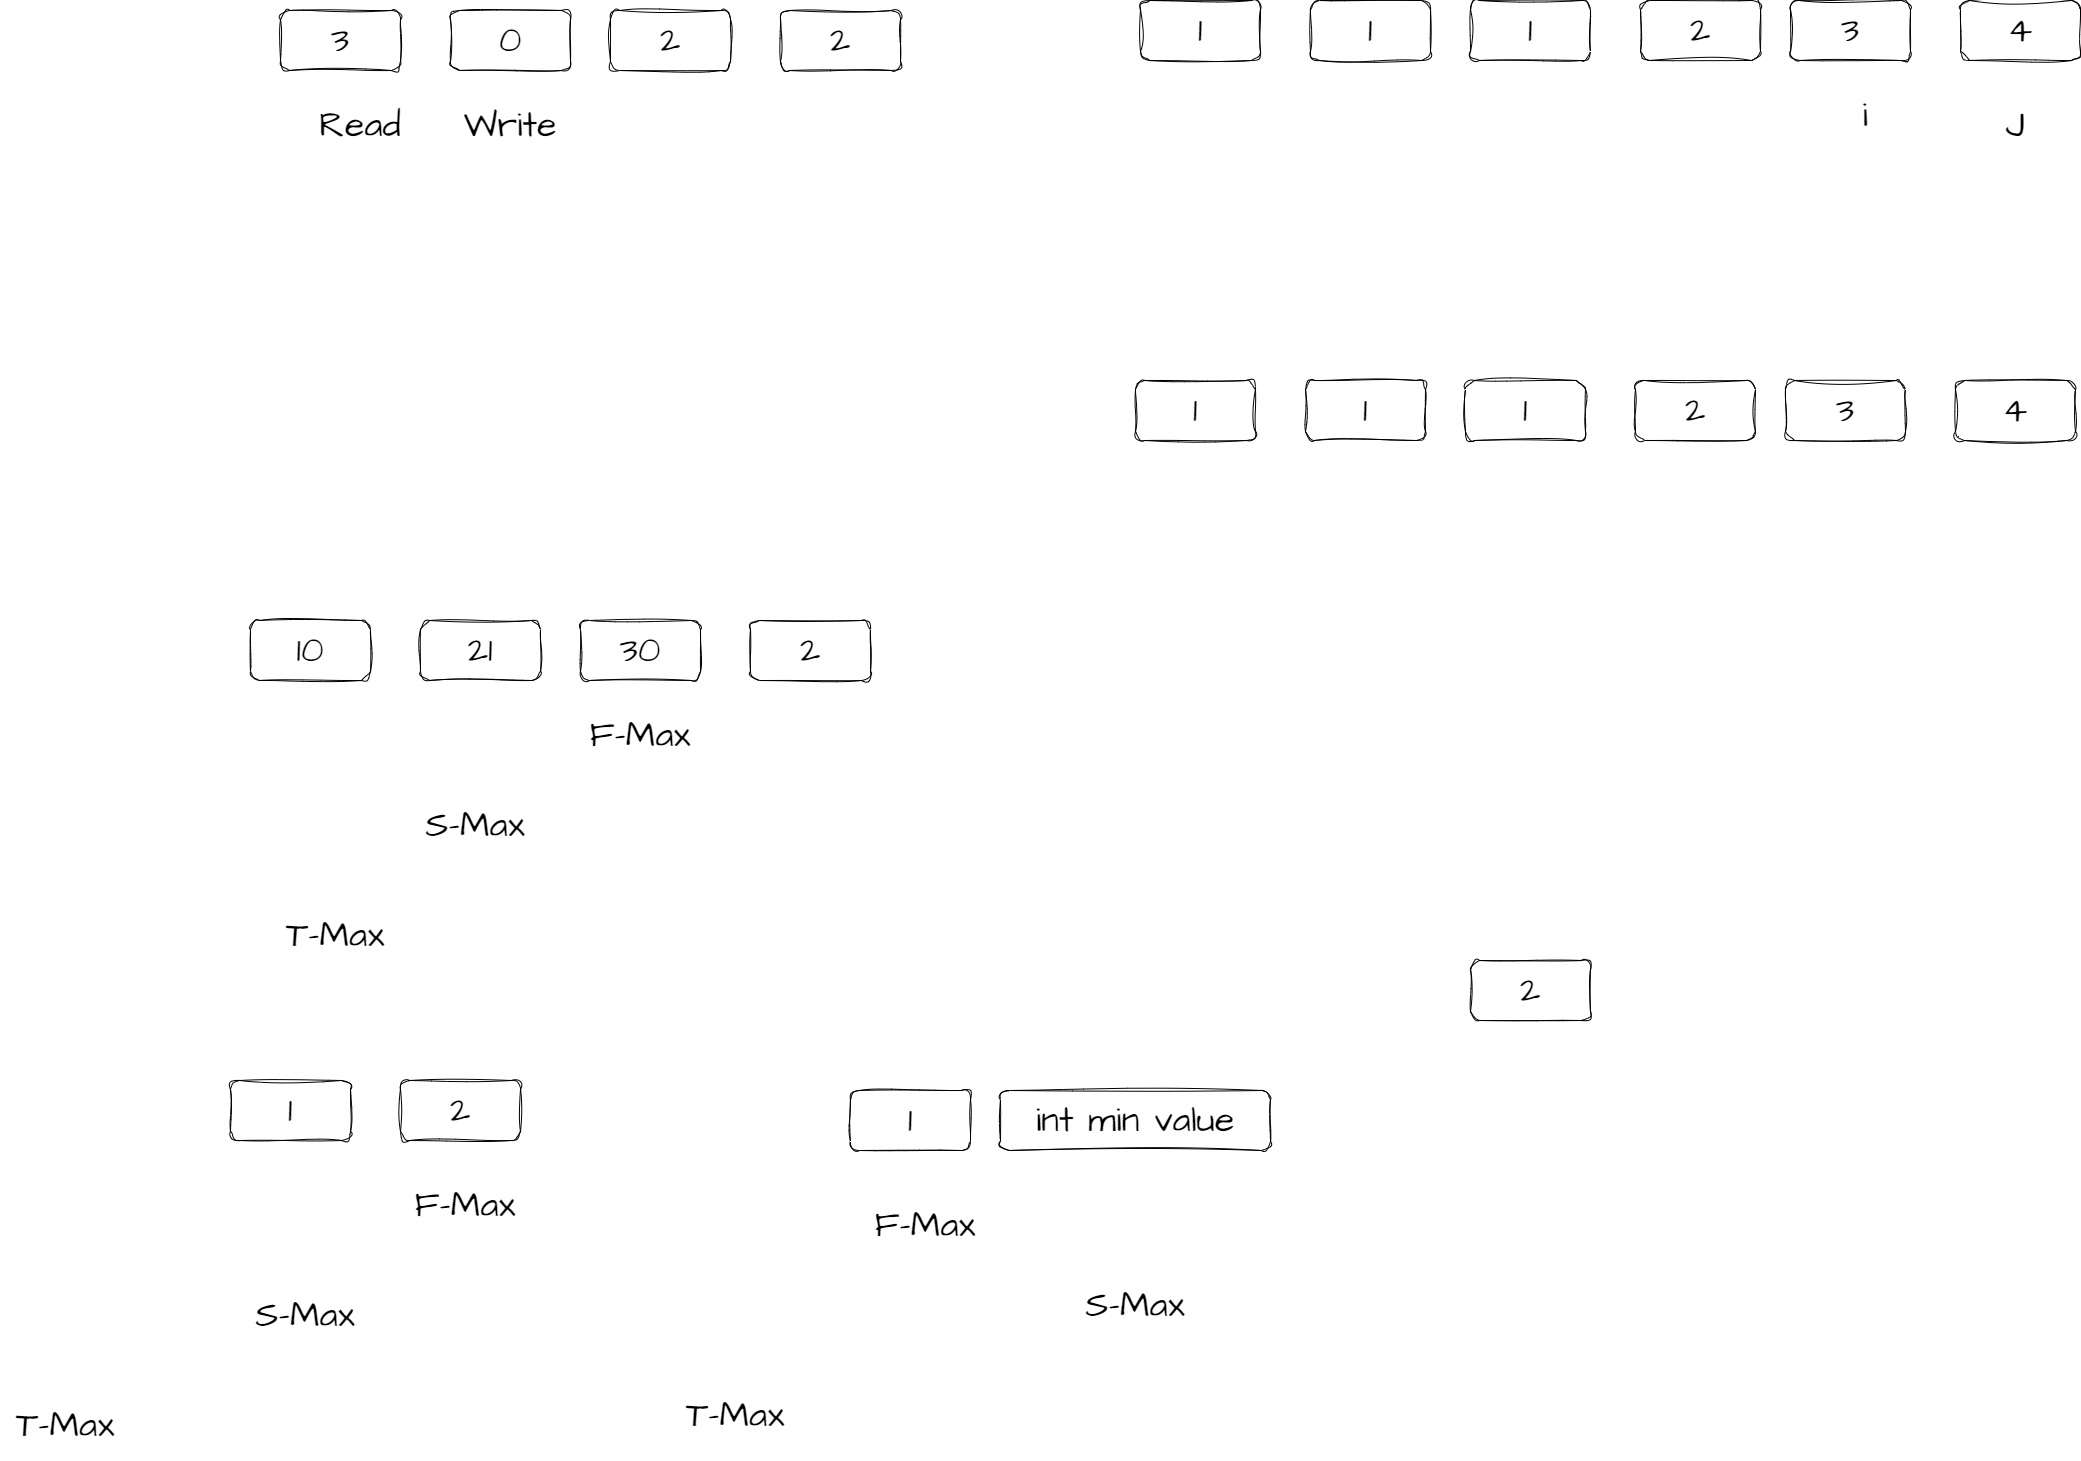

The diagram above was exported from draw.io. Its source (the exported page's mxGraphModel, read from the mxfile embedded in the PNG):
<mxGraphModel dx="1992" dy="938" grid="1" gridSize="10" guides="1" tooltips="1" connect="1" arrows="1" fold="1" page="1" pageScale="1" pageWidth="850" pageHeight="1100" math="0" shadow="0">
  <root>
    <mxCell id="0" />
    <mxCell id="1" parent="0" />
    <mxCell id="2" value="&lt;font style=&quot;font-size: 36px;&quot;&gt;3&lt;/font&gt;" style="rounded=1;whiteSpace=wrap;html=1;sketch=1;hachureGap=4;jiggle=2;curveFitting=1;fontFamily=Architects Daughter;fontSource=https%3A%2F%2Ffonts.googleapis.com%2Fcss%3Ffamily%3DArchitects%2BDaughter;fontSize=20;" parent="1" vertex="1">
      <mxGeometry x="270" y="260" width="120" height="60" as="geometry" />
    </mxCell>
    <mxCell id="3" value="&lt;font style=&quot;font-size: 36px;&quot;&gt;0&lt;/font&gt;" style="rounded=1;whiteSpace=wrap;html=1;sketch=1;hachureGap=4;jiggle=2;curveFitting=1;fontFamily=Architects Daughter;fontSource=https%3A%2F%2Ffonts.googleapis.com%2Fcss%3Ffamily%3DArchitects%2BDaughter;fontSize=20;" parent="1" vertex="1">
      <mxGeometry x="440" y="260" width="120" height="60" as="geometry" />
    </mxCell>
    <mxCell id="10" value="&lt;font style=&quot;font-size: 36px;&quot;&gt;2&lt;/font&gt;" style="rounded=1;whiteSpace=wrap;html=1;sketch=1;hachureGap=4;jiggle=2;curveFitting=1;fontFamily=Architects Daughter;fontSource=https%3A%2F%2Ffonts.googleapis.com%2Fcss%3Ffamily%3DArchitects%2BDaughter;fontSize=20;" parent="1" vertex="1">
      <mxGeometry x="600" y="260" width="120" height="60" as="geometry" />
    </mxCell>
    <mxCell id="11" value="&lt;font style=&quot;font-size: 36px;&quot;&gt;2&lt;/font&gt;" style="rounded=1;whiteSpace=wrap;html=1;sketch=1;hachureGap=4;jiggle=2;curveFitting=1;fontFamily=Architects Daughter;fontSource=https%3A%2F%2Ffonts.googleapis.com%2Fcss%3Ffamily%3DArchitects%2BDaughter;fontSize=20;" parent="1" vertex="1">
      <mxGeometry x="770" y="260" width="120" height="60" as="geometry" />
    </mxCell>
    <mxCell id="13" value="Write" style="text;html=1;strokeColor=none;fillColor=none;align=center;verticalAlign=middle;whiteSpace=wrap;rounded=0;sketch=1;hachureGap=4;jiggle=2;curveFitting=1;fontFamily=Architects Daughter;fontSource=https%3A%2F%2Ffonts.googleapis.com%2Fcss%3Ffamily%3DArchitects%2BDaughter;fontSize=36;" parent="1" vertex="1">
      <mxGeometry x="435" y="340" width="130" height="70" as="geometry" />
    </mxCell>
    <mxCell id="14" value="Read" style="text;html=1;strokeColor=none;fillColor=none;align=center;verticalAlign=middle;whiteSpace=wrap;rounded=0;sketch=1;hachureGap=4;jiggle=2;curveFitting=1;fontFamily=Architects Daughter;fontSource=https%3A%2F%2Ffonts.googleapis.com%2Fcss%3Ffamily%3DArchitects%2BDaughter;fontSize=36;" parent="1" vertex="1">
      <mxGeometry x="285" y="340" width="130" height="70" as="geometry" />
    </mxCell>
    <mxCell id="15" value="&lt;font style=&quot;font-size: 36px;&quot;&gt;1&lt;/font&gt;" style="rounded=1;whiteSpace=wrap;html=1;sketch=1;hachureGap=4;jiggle=2;curveFitting=1;fontFamily=Architects Daughter;fontSource=https%3A%2F%2Ffonts.googleapis.com%2Fcss%3Ffamily%3DArchitects%2BDaughter;fontSize=20;" parent="1" vertex="1">
      <mxGeometry x="1130" y="250" width="120" height="60" as="geometry" />
    </mxCell>
    <mxCell id="16" value="&lt;font style=&quot;font-size: 36px;&quot;&gt;1&lt;/font&gt;" style="rounded=1;whiteSpace=wrap;html=1;sketch=1;hachureGap=4;jiggle=2;curveFitting=1;fontFamily=Architects Daughter;fontSource=https%3A%2F%2Ffonts.googleapis.com%2Fcss%3Ffamily%3DArchitects%2BDaughter;fontSize=20;" parent="1" vertex="1">
      <mxGeometry x="1300" y="250" width="120" height="60" as="geometry" />
    </mxCell>
    <mxCell id="17" value="&lt;font style=&quot;font-size: 36px;&quot;&gt;1&lt;/font&gt;" style="rounded=1;whiteSpace=wrap;html=1;sketch=1;hachureGap=4;jiggle=2;curveFitting=1;fontFamily=Architects Daughter;fontSource=https%3A%2F%2Ffonts.googleapis.com%2Fcss%3Ffamily%3DArchitects%2BDaughter;fontSize=20;" parent="1" vertex="1">
      <mxGeometry x="1460" y="250" width="120" height="60" as="geometry" />
    </mxCell>
    <mxCell id="18" value="&lt;font style=&quot;font-size: 36px;&quot;&gt;2&lt;/font&gt;" style="rounded=1;whiteSpace=wrap;html=1;sketch=1;hachureGap=4;jiggle=2;curveFitting=1;fontFamily=Architects Daughter;fontSource=https%3A%2F%2Ffonts.googleapis.com%2Fcss%3Ffamily%3DArchitects%2BDaughter;fontSize=20;" parent="1" vertex="1">
      <mxGeometry x="1630" y="250" width="120" height="60" as="geometry" />
    </mxCell>
    <mxCell id="19" value="i" style="text;html=1;strokeColor=none;fillColor=none;align=center;verticalAlign=middle;whiteSpace=wrap;rounded=0;sketch=1;hachureGap=4;jiggle=2;curveFitting=1;fontFamily=Architects Daughter;fontSource=https%3A%2F%2Ffonts.googleapis.com%2Fcss%3Ffamily%3DArchitects%2BDaughter;fontSize=36;" parent="1" vertex="1">
      <mxGeometry x="1790" y="330" width="130" height="70" as="geometry" />
    </mxCell>
    <mxCell id="20" value="J" style="text;html=1;strokeColor=none;fillColor=none;align=center;verticalAlign=middle;whiteSpace=wrap;rounded=0;sketch=1;hachureGap=4;jiggle=2;curveFitting=1;fontFamily=Architects Daughter;fontSource=https%3A%2F%2Ffonts.googleapis.com%2Fcss%3Ffamily%3DArchitects%2BDaughter;fontSize=36;" parent="1" vertex="1">
      <mxGeometry x="1940" y="340" width="130" height="70" as="geometry" />
    </mxCell>
    <mxCell id="21" value="&lt;font style=&quot;font-size: 36px;&quot;&gt;3&lt;/font&gt;" style="rounded=1;whiteSpace=wrap;html=1;sketch=1;hachureGap=4;jiggle=2;curveFitting=1;fontFamily=Architects Daughter;fontSource=https%3A%2F%2Ffonts.googleapis.com%2Fcss%3Ffamily%3DArchitects%2BDaughter;fontSize=20;" parent="1" vertex="1">
      <mxGeometry x="1780" y="250" width="120" height="60" as="geometry" />
    </mxCell>
    <mxCell id="22" value="&lt;font style=&quot;font-size: 36px;&quot;&gt;4&lt;/font&gt;" style="rounded=1;whiteSpace=wrap;html=1;sketch=1;hachureGap=4;jiggle=2;curveFitting=1;fontFamily=Architects Daughter;fontSource=https%3A%2F%2Ffonts.googleapis.com%2Fcss%3Ffamily%3DArchitects%2BDaughter;fontSize=20;" parent="1" vertex="1">
      <mxGeometry x="1950" y="250" width="120" height="60" as="geometry" />
    </mxCell>
    <mxCell id="29" value="&lt;font style=&quot;font-size: 36px;&quot;&gt;1&lt;/font&gt;" style="rounded=1;whiteSpace=wrap;html=1;sketch=1;hachureGap=4;jiggle=2;curveFitting=1;fontFamily=Architects Daughter;fontSource=https%3A%2F%2Ffonts.googleapis.com%2Fcss%3Ffamily%3DArchitects%2BDaughter;fontSize=20;" parent="1" vertex="1">
      <mxGeometry x="1125" y="630" width="120" height="60" as="geometry" />
    </mxCell>
    <mxCell id="30" value="&lt;font style=&quot;font-size: 36px;&quot;&gt;1&lt;/font&gt;" style="rounded=1;whiteSpace=wrap;html=1;sketch=1;hachureGap=4;jiggle=2;curveFitting=1;fontFamily=Architects Daughter;fontSource=https%3A%2F%2Ffonts.googleapis.com%2Fcss%3Ffamily%3DArchitects%2BDaughter;fontSize=20;" parent="1" vertex="1">
      <mxGeometry x="1295" y="630" width="120" height="60" as="geometry" />
    </mxCell>
    <mxCell id="31" value="&lt;font style=&quot;font-size: 36px;&quot;&gt;1&lt;/font&gt;" style="rounded=1;whiteSpace=wrap;html=1;sketch=1;hachureGap=4;jiggle=2;curveFitting=1;fontFamily=Architects Daughter;fontSource=https%3A%2F%2Ffonts.googleapis.com%2Fcss%3Ffamily%3DArchitects%2BDaughter;fontSize=20;" parent="1" vertex="1">
      <mxGeometry x="1455" y="630" width="120" height="60" as="geometry" />
    </mxCell>
    <mxCell id="32" value="&lt;font style=&quot;font-size: 36px;&quot;&gt;2&lt;/font&gt;" style="rounded=1;whiteSpace=wrap;html=1;sketch=1;hachureGap=4;jiggle=2;curveFitting=1;fontFamily=Architects Daughter;fontSource=https%3A%2F%2Ffonts.googleapis.com%2Fcss%3Ffamily%3DArchitects%2BDaughter;fontSize=20;" parent="1" vertex="1">
      <mxGeometry x="1625" y="630" width="120" height="60" as="geometry" />
    </mxCell>
    <mxCell id="33" value="&lt;font style=&quot;font-size: 36px;&quot;&gt;3&lt;/font&gt;" style="rounded=1;whiteSpace=wrap;html=1;sketch=1;hachureGap=4;jiggle=2;curveFitting=1;fontFamily=Architects Daughter;fontSource=https%3A%2F%2Ffonts.googleapis.com%2Fcss%3Ffamily%3DArchitects%2BDaughter;fontSize=20;" parent="1" vertex="1">
      <mxGeometry x="1775" y="630" width="120" height="60" as="geometry" />
    </mxCell>
    <mxCell id="34" value="&lt;font style=&quot;font-size: 36px;&quot;&gt;4&lt;/font&gt;" style="rounded=1;whiteSpace=wrap;html=1;sketch=1;hachureGap=4;jiggle=2;curveFitting=1;fontFamily=Architects Daughter;fontSource=https%3A%2F%2Ffonts.googleapis.com%2Fcss%3Ffamily%3DArchitects%2BDaughter;fontSize=20;" parent="1" vertex="1">
      <mxGeometry x="1945" y="630" width="120" height="60" as="geometry" />
    </mxCell>
    <mxCell id="35" value="&lt;font style=&quot;font-size: 36px;&quot;&gt;10&lt;/font&gt;" style="rounded=1;whiteSpace=wrap;html=1;sketch=1;hachureGap=4;jiggle=2;curveFitting=1;fontFamily=Architects Daughter;fontSource=https%3A%2F%2Ffonts.googleapis.com%2Fcss%3Ffamily%3DArchitects%2BDaughter;fontSize=20;" vertex="1" parent="1">
      <mxGeometry x="240" y="870" width="120" height="60" as="geometry" />
    </mxCell>
    <mxCell id="36" value="&lt;font style=&quot;font-size: 36px;&quot;&gt;21&lt;/font&gt;" style="rounded=1;whiteSpace=wrap;html=1;sketch=1;hachureGap=4;jiggle=2;curveFitting=1;fontFamily=Architects Daughter;fontSource=https%3A%2F%2Ffonts.googleapis.com%2Fcss%3Ffamily%3DArchitects%2BDaughter;fontSize=20;" vertex="1" parent="1">
      <mxGeometry x="410" y="870" width="120" height="60" as="geometry" />
    </mxCell>
    <mxCell id="37" value="&lt;font style=&quot;font-size: 36px;&quot;&gt;30&lt;/font&gt;" style="rounded=1;whiteSpace=wrap;html=1;sketch=1;hachureGap=4;jiggle=2;curveFitting=1;fontFamily=Architects Daughter;fontSource=https%3A%2F%2Ffonts.googleapis.com%2Fcss%3Ffamily%3DArchitects%2BDaughter;fontSize=20;" vertex="1" parent="1">
      <mxGeometry x="570" y="870" width="120" height="60" as="geometry" />
    </mxCell>
    <mxCell id="38" value="&lt;font style=&quot;font-size: 36px;&quot;&gt;2&lt;/font&gt;" style="rounded=1;whiteSpace=wrap;html=1;sketch=1;hachureGap=4;jiggle=2;curveFitting=1;fontFamily=Architects Daughter;fontSource=https%3A%2F%2Ffonts.googleapis.com%2Fcss%3Ffamily%3DArchitects%2BDaughter;fontSize=20;" vertex="1" parent="1">
      <mxGeometry x="740" y="870" width="120" height="60" as="geometry" />
    </mxCell>
    <mxCell id="39" value="S-Max" style="text;html=1;strokeColor=none;fillColor=none;align=center;verticalAlign=middle;whiteSpace=wrap;rounded=0;sketch=1;hachureGap=4;jiggle=2;curveFitting=1;fontFamily=Architects Daughter;fontSource=https%3A%2F%2Ffonts.googleapis.com%2Fcss%3Ffamily%3DArchitects%2BDaughter;fontSize=36;" vertex="1" parent="1">
      <mxGeometry x="400" y="1040" width="130" height="70" as="geometry" />
    </mxCell>
    <mxCell id="40" value="F-Max" style="text;html=1;strokeColor=none;fillColor=none;align=center;verticalAlign=middle;whiteSpace=wrap;rounded=0;sketch=1;hachureGap=4;jiggle=2;curveFitting=1;fontFamily=Architects Daughter;fontSource=https%3A%2F%2Ffonts.googleapis.com%2Fcss%3Ffamily%3DArchitects%2BDaughter;fontSize=36;" vertex="1" parent="1">
      <mxGeometry x="565" y="950" width="130" height="70" as="geometry" />
    </mxCell>
    <mxCell id="41" value="T-Max" style="text;html=1;strokeColor=none;fillColor=none;align=center;verticalAlign=middle;whiteSpace=wrap;rounded=0;sketch=1;hachureGap=4;jiggle=2;curveFitting=1;fontFamily=Architects Daughter;fontSource=https%3A%2F%2Ffonts.googleapis.com%2Fcss%3Ffamily%3DArchitects%2BDaughter;fontSize=36;" vertex="1" parent="1">
      <mxGeometry x="260" y="1150" width="130" height="70" as="geometry" />
    </mxCell>
    <mxCell id="43" value="&lt;font style=&quot;font-size: 36px;&quot;&gt;1&lt;/font&gt;" style="rounded=1;whiteSpace=wrap;html=1;sketch=1;hachureGap=4;jiggle=2;curveFitting=1;fontFamily=Architects Daughter;fontSource=https%3A%2F%2Ffonts.googleapis.com%2Fcss%3Ffamily%3DArchitects%2BDaughter;fontSize=20;" vertex="1" parent="1">
      <mxGeometry x="220" y="1330" width="120" height="60" as="geometry" />
    </mxCell>
    <mxCell id="44" value="&lt;font style=&quot;font-size: 36px;&quot;&gt;2&lt;/font&gt;" style="rounded=1;whiteSpace=wrap;html=1;sketch=1;hachureGap=4;jiggle=2;curveFitting=1;fontFamily=Architects Daughter;fontSource=https%3A%2F%2Ffonts.googleapis.com%2Fcss%3Ffamily%3DArchitects%2BDaughter;fontSize=20;" vertex="1" parent="1">
      <mxGeometry x="390" y="1330" width="120" height="60" as="geometry" />
    </mxCell>
    <mxCell id="47" value="S-Max" style="text;html=1;strokeColor=none;fillColor=none;align=center;verticalAlign=middle;whiteSpace=wrap;rounded=0;sketch=1;hachureGap=4;jiggle=2;curveFitting=1;fontFamily=Architects Daughter;fontSource=https%3A%2F%2Ffonts.googleapis.com%2Fcss%3Ffamily%3DArchitects%2BDaughter;fontSize=36;" vertex="1" parent="1">
      <mxGeometry x="230" y="1530" width="130" height="70" as="geometry" />
    </mxCell>
    <mxCell id="48" value="F-Max" style="text;html=1;strokeColor=none;fillColor=none;align=center;verticalAlign=middle;whiteSpace=wrap;rounded=0;sketch=1;hachureGap=4;jiggle=2;curveFitting=1;fontFamily=Architects Daughter;fontSource=https%3A%2F%2Ffonts.googleapis.com%2Fcss%3Ffamily%3DArchitects%2BDaughter;fontSize=36;" vertex="1" parent="1">
      <mxGeometry x="390" y="1420" width="130" height="70" as="geometry" />
    </mxCell>
    <mxCell id="49" value="T-Max" style="text;html=1;strokeColor=none;fillColor=none;align=center;verticalAlign=middle;whiteSpace=wrap;rounded=0;sketch=1;hachureGap=4;jiggle=2;curveFitting=1;fontFamily=Architects Daughter;fontSource=https%3A%2F%2Ffonts.googleapis.com%2Fcss%3Ffamily%3DArchitects%2BDaughter;fontSize=36;" vertex="1" parent="1">
      <mxGeometry x="-10" y="1640" width="130" height="70" as="geometry" />
    </mxCell>
    <mxCell id="50" value="&lt;font style=&quot;font-size: 36px;&quot;&gt;1&lt;/font&gt;" style="rounded=1;whiteSpace=wrap;html=1;sketch=1;hachureGap=4;jiggle=2;curveFitting=1;fontFamily=Architects Daughter;fontSource=https%3A%2F%2Ffonts.googleapis.com%2Fcss%3Ffamily%3DArchitects%2BDaughter;fontSize=20;" vertex="1" parent="1">
      <mxGeometry x="840" y="1340" width="120" height="60" as="geometry" />
    </mxCell>
    <mxCell id="52" value="S-Max" style="text;html=1;strokeColor=none;fillColor=none;align=center;verticalAlign=middle;whiteSpace=wrap;rounded=0;sketch=1;hachureGap=4;jiggle=2;curveFitting=1;fontFamily=Architects Daughter;fontSource=https%3A%2F%2Ffonts.googleapis.com%2Fcss%3Ffamily%3DArchitects%2BDaughter;fontSize=36;" vertex="1" parent="1">
      <mxGeometry x="1060" y="1520" width="130" height="70" as="geometry" />
    </mxCell>
    <mxCell id="53" value="F-Max" style="text;html=1;strokeColor=none;fillColor=none;align=center;verticalAlign=middle;whiteSpace=wrap;rounded=0;sketch=1;hachureGap=4;jiggle=2;curveFitting=1;fontFamily=Architects Daughter;fontSource=https%3A%2F%2Ffonts.googleapis.com%2Fcss%3Ffamily%3DArchitects%2BDaughter;fontSize=36;" vertex="1" parent="1">
      <mxGeometry x="850" y="1440" width="130" height="70" as="geometry" />
    </mxCell>
    <mxCell id="54" value="T-Max" style="text;html=1;strokeColor=none;fillColor=none;align=center;verticalAlign=middle;whiteSpace=wrap;rounded=0;sketch=1;hachureGap=4;jiggle=2;curveFitting=1;fontFamily=Architects Daughter;fontSource=https%3A%2F%2Ffonts.googleapis.com%2Fcss%3Ffamily%3DArchitects%2BDaughter;fontSize=36;" vertex="1" parent="1">
      <mxGeometry x="660" y="1630" width="130" height="70" as="geometry" />
    </mxCell>
    <mxCell id="55" value="&lt;font style=&quot;font-size: 36px;&quot;&gt;int min value&lt;/font&gt;" style="rounded=1;whiteSpace=wrap;html=1;sketch=1;hachureGap=4;jiggle=2;curveFitting=1;fontFamily=Architects Daughter;fontSource=https%3A%2F%2Ffonts.googleapis.com%2Fcss%3Ffamily%3DArchitects%2BDaughter;fontSize=20;" vertex="1" parent="1">
      <mxGeometry x="990" y="1340" width="270" height="60" as="geometry" />
    </mxCell>
    <mxCell id="56" value="&lt;font style=&quot;font-size: 36px;&quot;&gt;2&lt;/font&gt;" style="rounded=1;whiteSpace=wrap;html=1;sketch=1;hachureGap=4;jiggle=2;curveFitting=1;fontFamily=Architects Daughter;fontSource=https%3A%2F%2Ffonts.googleapis.com%2Fcss%3Ffamily%3DArchitects%2BDaughter;fontSize=20;" vertex="1" parent="1">
      <mxGeometry x="1460" y="1210" width="120" height="60" as="geometry" />
    </mxCell>
  </root>
</mxGraphModel>